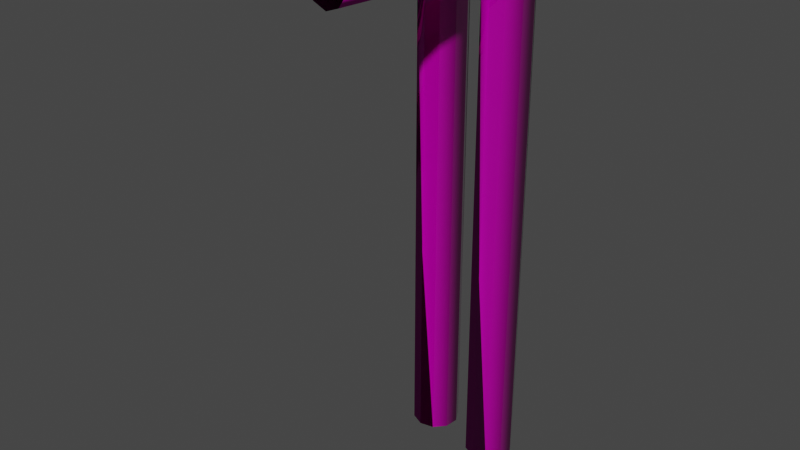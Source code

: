 # Source: military_pipe_01.blend  (saved by Blender 3.5.10; exported with 4.5.12 LTS)
import bpy
from mathutils import Matrix  # noqa: F401  (used for matrix-valued properties, if any)

bpy.ops.wm.read_factory_settings(use_empty=True)
scene = bpy.context.scene
scene.name = 'Scene'

# ---- collections
col_collection = bpy.data.collections.new('Collection'); scene.collection.children.link(col_collection)

# ---- images (referenced by path relative to the original .blend; pixels are not part of the script)
import os
ASSET_DIR = os.environ.get("B2B_ASSET_DIR", "")  # directory of the original .blend (textures are referenced by path, not embedded)
HERE = os.path.dirname(os.path.abspath(__file__))  # packed textures are extracted next to this script under _unpacked/

def load_image(name, relpath, width, height, colorspace="sRGB"):
    """Load a texture the original file referenced (path relative to the .blend, or extracted next to this script)."""
    p = next((c for c in (os.path.join(HERE, relpath), os.path.join(ASSET_DIR, relpath)) if relpath and os.path.exists(c)), "")
    if p:
        img = bpy.data.images.load(p, check_existing=True)
        img.name = name
    else:  # same state as the original file: an image datablock whose file is absent (Cycles renders it pink)
        img = bpy.data.images.new(name, width, height)
        img.source = "FILE"
        img.filepath = "//" + (relpath or name)
    img.colorspace_settings.name = colorspace
    return img
img_heavy_07_diff_0_png = load_image('heavy_07_diff_0.png', 'heavy_07_diff_0.png', 1024, 1024, 'sRGB')
img_heavy_07_norm_0_png = load_image('heavy_07_norm_0.png', 'heavy_07_norm_0.png', 1024, 1024, 'Non-Color')
img_heavy_07_metal_0_png = load_image('heavy_07_metal_0.png', 'heavy_07_metal_0.png', 1024, 1024, 'Non-Color')
img_default_model_mask_0_png = load_image('default_model_mask_0.png', 'default_model_mask_0.png', 1024, 1024, 'Non-Color')
img_heavy_07_mask_0_png = load_image('heavy_07_mask_0.png', 'heavy_07_mask_0.png', 1024, 1024, 'sRGB')

# ---- materials (node trees are filled in below, after node groups)
mat_heavy_07 = bpy.data.materials.new('heavy_07')
mat_heavy_07.use_transparent_shadow = False
mat_heavy_07_adjust = bpy.data.materials.new('heavy_07_adjust')
mat_heavy_07_adjust.use_transparent_shadow = False

# ---- node groups
ng_annoshader = bpy.data.node_groups.new('AnnoShader', 'ShaderNodeTree')
_s = ng_annoshader.interface.new_socket(name='Shader', in_out='OUTPUT', socket_type='NodeSocketShader')
_s = ng_annoshader.interface.new_socket(name='cDiffuse', in_out='INPUT', socket_type='NodeSocketColor')
_s = ng_annoshader.interface.new_socket(name='cDiffuseMultiplier', in_out='INPUT', socket_type='NodeSocketColor')
_s = ng_annoshader.interface.new_socket(name='Alpha', in_out='INPUT', socket_type='NodeSocketFloat')
_s = ng_annoshader.interface.new_socket(name='cNormal', in_out='INPUT', socket_type='NodeSocketColor')
_s = ng_annoshader.interface.new_socket(name='Glossiness', in_out='INPUT', socket_type='NodeSocketFloat')
_s = ng_annoshader.interface.new_socket(name='cMetallic', in_out='INPUT', socket_type='NodeSocketColor')
_s = ng_annoshader.interface.new_socket(name='cHeight', in_out='INPUT', socket_type='NodeSocketColor')
_s = ng_annoshader.interface.new_socket(name='cNightGlow', in_out='INPUT', socket_type='NodeSocketColor')
_s = ng_annoshader.interface.new_socket(name='cEmissiveColor', in_out='INPUT', socket_type='NodeSocketColor')
_s = ng_annoshader.interface.new_socket(name='EmissionStrength', in_out='INPUT', socket_type='NodeSocketFloat')
_s = ng_annoshader.interface.new_socket(name='cDyeMask', in_out='INPUT', socket_type='NodeSocketColor')
_N = ng_annoshader.nodes; _L = ng_annoshader.links
n0 = _N.new('NodeGroupInput'); n0.name = 'Group Input'; n0.location = (0, -900)
n1 = _N.new('ShaderNodeMix'); n1.name = 'Mix'; n1.location = (300, 300)
n1.data_type = 'RGBA'
n1.blend_type = 'MULTIPLY'
n1.inputs[0].default_value = 1.0
n2 = _N.new('ShaderNodeRGBToBW'); n2.name = 'RGB to BW'; n2.location = (300, 0)
n3 = _N.new('ShaderNodeMix'); n3.name = 'Mix.001'; n3.location = (600, 0)
n3.data_type = 'RGBA'
n3.blend_type = 'MULTIPLY'
n3.inputs[7].default_value = (1.0, 0.0, 0.0, 1.0)
n4 = _N.new('ShaderNodeSeparateColor'); n4.name = 'Separate RGB'; n4.location = (300, -300)
n5 = _N.new('ShaderNodeMath'); n5.name = 'Math'; n5.location = (600, -450)
n5.operation = 'POWER'
n5.inputs[1].default_value = 2.0
n6 = _N.new('ShaderNodeMath'); n6.name = 'Math.001'; n6.location = (600, -150)
n6.operation = 'POWER'
n6.inputs[1].default_value = 2.0
n7 = _N.new('ShaderNodeMath'); n7.name = 'Math.002'; n7.location = (750, -300)
n8 = _N.new('ShaderNodeMath'); n8.name = 'Math.003'; n8.location = (900, -300)
n8.operation = 'SUBTRACT'
n8.inputs[0].default_value = 1.0
n9 = _N.new('ShaderNodeMath'); n9.name = 'Math.004'; n9.location = (1050, -300)
n9.operation = 'SQRT'
n10 = _N.new('ShaderNodeCombineColor'); n10.name = 'Combine RGB'; n10.location = (1200, -300)
n11 = _N.new('ShaderNodeNormalMap'); n11.name = 'Normal Map'; n11.location = (1500, -300)
n11.inputs[0].default_value = 0.5
n12 = _N.new('ShaderNodeRGBToBW'); n12.name = 'RGB to BW.001'; n12.location = (1500, 0)
n13 = _N.new('ShaderNodeBump'); n13.name = 'Bump'; n13.location = (1800, -300)
n13.inputs[0].default_value = 0.5
n13.inputs[1].default_value = 1.0
n13.inputs[2].default_value = 1.0
n14 = _N.new('ShaderNodeMath'); n14.name = 'Math.005'; n14.location = (900, -900)
n14.operation = 'SUBTRACT'
n14.inputs[0].default_value = 1.0
n15 = _N.new('ShaderNodeRGBToBW'); n15.name = 'RGB to BW.002'; n15.location = (300, 0)
n16 = _N.new('ShaderNodeVectorMath'); n16.name = 'EmissionScale'; n16.location = (300, -1200)
n16.label = 'EmissionScale'
n16.operation = 'SCALE'
n16.inputs[3].default_value = 10.0
n17 = _N.new('ShaderNodeVectorMath'); n17.name = 'Vector Math'; n17.location = (600, -1200)
n17.operation = 'MULTIPLY'
n18 = _N.new('ShaderNodeObjectInfo'); n18.name = 'Object Info'; n18.location = (300, -1500)
n19 = _N.new('ShaderNodeMath'); n19.name = 'Math.006'; n19.location = (600, -1500)
n19.operation = 'FRACT'
n20 = _N.new('ShaderNodeValToRGB'); n20.name = 'ColorRamp'; n20.location = (900, -1500)
n20.color_ramp.interpolation = 'CONSTANT'
while len(n20.color_ramp.elements) > 1: n20.color_ramp.elements.remove(n20.color_ramp.elements[-1])
n20.color_ramp.elements[0].position = 0.0; n20.color_ramp.elements[0].color = (1.0, 0.0, 0.0, 1.0)
_e = n20.color_ramp.elements.new(0.3333); _e.color = (0.0, 1.0, 0.0, 1.0)
_e = n20.color_ramp.elements.new(0.6667); _e.color = (0.0, 0.0, 1.0, 1.0)
n21 = _N.new('ShaderNodeVectorMath'); n21.name = 'Vector Math.001'; n21.location = (1200, -1500)
n21.operation = 'MULTIPLY'
n22 = _N.new('ShaderNodeMix'); n22.name = 'Mix.002'; n22.location = (1500, -1200)
n22.data_type = 'RGBA'
n22.inputs[6].default_value = (0.0, 0.0, 0.0, 1.0)
n23 = _N.new('ShaderNodeBsdfPrincipled'); n23.name = 'Principled BSDF'; n23.location = (1200, -900)
n23.distribution = 'GGX'
n23.subsurface_method = 'RANDOM_WALK_SKIN'
n23.inputs[3].default_value = 1.45
n24 = _N.new('NodeGroupOutput'); n24.name = 'Group Output'; n24.location = (1500, -900)
_L.new(n0.outputs[1], n1.inputs[6])
_L.new(n0.outputs[0], n1.inputs[7])
_L.new(n0.outputs[10], n2.inputs[0])
_L.new(n2.outputs[0], n3.inputs[0])
_L.new(n1.outputs[2], n3.inputs[6])
_L.new(n0.outputs[3], n4.inputs[0])
_L.new(n4.outputs[0], n5.inputs[0])
_L.new(n4.outputs[1], n6.inputs[0])
_L.new(n5.outputs[0], n7.inputs[0])
_L.new(n6.outputs[0], n7.inputs[1])
_L.new(n7.outputs[0], n8.inputs[1])
_L.new(n8.outputs[0], n9.inputs[0])
_L.new(n4.outputs[0], n10.inputs[0])
_L.new(n4.outputs[1], n10.inputs[1])
_L.new(n9.outputs[0], n10.inputs[2])
_L.new(n10.outputs[0], n11.inputs[1])
_L.new(n0.outputs[6], n12.inputs[0])
_L.new(n12.outputs[0], n13.inputs[3])
_L.new(n11.outputs[0], n13.inputs[4])
_L.new(n0.outputs[4], n14.inputs[1])
_L.new(n0.outputs[5], n15.inputs[0])
_L.new(n0.outputs[8], n16.inputs[0])
_L.new(n3.outputs[2], n17.inputs[0])
_L.new(n16.outputs[0], n17.inputs[1])
_L.new(n18.outputs[0], n19.inputs[0])
_L.new(n19.outputs[0], n20.inputs[0])
_L.new(n20.outputs[0], n21.inputs[0])
_L.new(n0.outputs[7], n21.inputs[1])
_L.new(n21.outputs[0], n22.inputs[0])
_L.new(n17.outputs[0], n22.inputs[7])
_L.new(n0.outputs[2], n23.inputs[4])
_L.new(n14.outputs[0], n23.inputs[2])
_L.new(n13.outputs[0], n23.inputs[5])
_L.new(n3.outputs[2], n23.inputs[0])
_L.new(n15.outputs[0], n23.inputs[1])
_L.new(n0.outputs[9], n23.inputs[28])
_L.new(n22.outputs[2], n23.inputs[27])
_L.new(n23.outputs[0], n24.inputs[0])
n24.is_active_output = True

# ---- material node trees
mat_heavy_07.use_nodes = True; mat_heavy_07.node_tree.nodes.clear()
_N = mat_heavy_07.node_tree.nodes; _L = mat_heavy_07.node_tree.links
n0 = _N.new('ShaderNodeOutputMaterial'); n0.name = 'Material Output'; n0.location = (300, 300)
n1 = _N.new('ShaderNodeTexImage'); n1.name = 'cModelDiffTex'; n1.location = (-1200, 900)
n1.label = 'cModelDiffTex'
n1.image = img_heavy_07_diff_0_png
n2 = _N.new('ShaderNodeTexImage'); n2.name = 'cModelNormalTex'; n2.location = (-1200, 600)
n2.label = 'cModelNormalTex'
n2.image = img_heavy_07_norm_0_png
n3 = _N.new('ShaderNodeTexImage'); n3.name = 'cModelMetallicTex'; n3.location = (-1200, 300)
n3.label = 'cModelMetallicTex'
n3.image = img_heavy_07_metal_0_png
n4 = _N.new('ShaderNodeTexImage'); n4.name = 'cSeparateAOTex'; n4.location = (-1200, 0)
n4.label = 'cSeparateAOTex'
n4.image = img_default_model_mask_0_png
n5 = _N.new('ShaderNodeTexImage'); n5.name = 'cHeightMap'; n5.location = (-1200, -300)
n5.label = 'cHeightMap'
n6 = _N.new('ShaderNodeTexImage'); n6.name = 'cNightGlowMap'; n6.location = (-1200, -600)
n6.label = 'cNightGlowMap'
n6.image = img_heavy_07_mask_0_png
n7 = _N.new('ShaderNodeTexImage'); n7.name = 'cDyeMask'; n7.location = (-1200, -900)
n7.label = 'cDyeMask'
n8 = _N.new('ShaderNodeGroup'); n8.name = 'Group'; n8.location = (0, 0)
n8.node_tree = ng_annoshader
n8.inputs[9].default_value = 0.0
n9 = _N.new('ShaderNodeCombineRGB'); n9.name = 'cEmissiveColor'; n9.location = (900, 1050)
n9.label = 'cEmissiveColor'
n9.inputs[0].default_value = 1.75
n9.inputs[1].default_value = 1.576
n9.inputs[2].default_value = 1.213
n10 = _N.new('ShaderNodeCombineRGB'); n10.name = 'cDiffuseColor'; n10.location = (600, 1050)
n10.label = 'cDiffuseColor'
n10.inputs[0].default_value = 1.0
n10.inputs[1].default_value = 1.0
n10.inputs[2].default_value = 1.0
_L.new(n1.outputs[0], n8.inputs[0])
_L.new(n2.outputs[0], n8.inputs[3])
_L.new(n3.outputs[0], n8.inputs[5])
_L.new(n5.outputs[0], n8.inputs[6])
_L.new(n6.outputs[0], n8.inputs[7])
_L.new(n7.outputs[0], n8.inputs[10])
_L.new(n10.outputs[0], n8.inputs[1])
_L.new(n9.outputs[0], n8.inputs[8])
_L.new(n1.outputs[1], n8.inputs[2])
_L.new(n2.outputs[1], n8.inputs[4])
_L.new(n8.outputs[0], n0.inputs[0])
n0.is_active_output = True
mat_heavy_07_adjust.use_nodes = True; mat_heavy_07_adjust.node_tree.nodes.clear()
_N = mat_heavy_07_adjust.node_tree.nodes; _L = mat_heavy_07_adjust.node_tree.links
n0 = _N.new('ShaderNodeOutputMaterial'); n0.name = 'Material Output'; n0.location = (300, 300)
n1 = _N.new('ShaderNodeTexImage'); n1.name = 'cModelDiffTex'; n1.location = (-1200, 900)
n1.label = 'cModelDiffTex'
n1.image = img_heavy_07_diff_0_png
n2 = _N.new('ShaderNodeTexImage'); n2.name = 'cModelNormalTex'; n2.location = (-1200, 600)
n2.label = 'cModelNormalTex'
n2.image = img_heavy_07_norm_0_png
n3 = _N.new('ShaderNodeTexImage'); n3.name = 'cModelMetallicTex'; n3.location = (-1200, 300)
n3.label = 'cModelMetallicTex'
n3.image = img_heavy_07_metal_0_png
n4 = _N.new('ShaderNodeTexImage'); n4.name = 'cSeparateAOTex'; n4.location = (-1200, 0)
n4.label = 'cSeparateAOTex'
n4.image = img_default_model_mask_0_png
n5 = _N.new('ShaderNodeTexImage'); n5.name = 'cHeightMap'; n5.location = (-1200, -300)
n5.label = 'cHeightMap'
n6 = _N.new('ShaderNodeTexImage'); n6.name = 'cNightGlowMap'; n6.location = (-1200, -600)
n6.label = 'cNightGlowMap'
n6.image = img_heavy_07_mask_0_png
n7 = _N.new('ShaderNodeTexImage'); n7.name = 'cDyeMask'; n7.location = (-1200, -900)
n7.label = 'cDyeMask'
n8 = _N.new('ShaderNodeGroup'); n8.name = 'Group'; n8.location = (0, 0)
n8.node_tree = ng_annoshader
n8.inputs[9].default_value = 0.0
n9 = _N.new('ShaderNodeCombineRGB'); n9.name = 'cEmissiveColor'; n9.location = (900, 1050)
n9.label = 'cEmissiveColor'
n9.inputs[0].default_value = 2.0
n9.inputs[1].default_value = 2.0
n9.inputs[2].default_value = 2.0
n10 = _N.new('ShaderNodeCombineRGB'); n10.name = 'cDiffuseColor'; n10.location = (600, 1050)
n10.label = 'cDiffuseColor'
n10.inputs[0].default_value = 1.0
n10.inputs[1].default_value = 1.0
n10.inputs[2].default_value = 1.0
_L.new(n1.outputs[0], n8.inputs[0])
_L.new(n2.outputs[0], n8.inputs[3])
_L.new(n3.outputs[0], n8.inputs[5])
_L.new(n5.outputs[0], n8.inputs[6])
_L.new(n6.outputs[0], n8.inputs[7])
_L.new(n7.outputs[0], n8.inputs[10])
_L.new(n10.outputs[0], n8.inputs[1])
_L.new(n9.outputs[0], n8.inputs[8])
_L.new(n1.outputs[1], n8.inputs[2])
_L.new(n2.outputs[1], n8.inputs[4])
_L.new(n8.outputs[0], n0.inputs[0])
n0.is_active_output = True

# ---- world
world_world = bpy.data.worlds.new('World'); scene.world = world_world
world_world.use_nodes = True; world_world.node_tree.nodes.clear()
_N = world_world.node_tree.nodes; _L = world_world.node_tree.links
n0 = _N.new('ShaderNodeOutputWorld'); n0.name = 'World Output'; n0.location = (300, 300)
n1 = _N.new('ShaderNodeBackground'); n1.name = 'Background'; n1.location = (10, 300)
n1.inputs[0].default_value = (0.05088, 0.05088, 0.05088, 1.0)
_L.new(n1.outputs[0], n0.inputs[0])
n0.is_active_output = True
world_world.color = (0.05088, 0.05088, 0.05088)
world_world.use_sun_shadow = False
world_world.sun_shadow_jitter_overblur = 0.0

# ---- meshes
me_mesh_0_099 = bpy.data.meshes.new('Mesh_0.099')
me_mesh_0_099.from_pydata([(0.1498, 0.02478, 0.006899), (0.1122, 0.01709, 1.255), (0.1498, 0.02478, 1.258), (0.1122, 0.01709, 0.006899), (0.1757, 0.05298, 0.006899), (0.1757, 0.05298, 1.264), (0.1801, 0.09107, 0.006899), (0.1801, 0.09107, 1.272), (0.161, 0.1243, 0.006899), (0.161, 0.1243, 1.278), (0.1263, 0.1401, 0.006899), (0.1263, 0.1401, 1.281), (0.08875, 0.1323, 0.006899), (0.08875, 0.1323, 1.278), (0.06287, 0.1043, 0.006899), (0.06287, 0.1043, 1.272), (0.05897, 0.06616, 0.006899), (0.05897, 0.06616, 1.264), (0.07752, 0.03296, 0.006899), (0.07752, 0.03296, 1.258), (0.1122, 0.01709, 0.006899), (0.1122, 0.01709, 1.255), (-0.04455, 0.04663, 0.006899), (-0.08215, 0.03894, 1.255), (-0.04455, 0.04663, 1.258), (-0.08215, 0.03894, 0.006899), (-0.01867, 0.07495, 0.006899), (-0.01867, 0.07495, 1.264), (-0.01477, 0.1128, 0.006899), (-0.01477, 0.1128, 1.272), (-0.03332, 0.146, 0.006899), (-0.03332, 0.146, 1.278), (-0.06848, 0.1619, 0.006899), (-0.06848, 0.1619, 1.281), (-0.1056, 0.1543, 0.006899), (-0.1056, 0.1543, 1.278), (-0.1315, 0.126, 0.006899), (-0.1315, 0.126, 1.272), (-0.1359, 0.08814, 0.006899), (-0.1359, 0.08814, 1.264), (-0.1168, 0.05469, 0.006899), (-0.1168, 0.05469, 1.258), (-0.08215, 0.03894, 0.006899), (-0.08215, 0.03894, 1.255), (-0.04455, 0.04663, 1.258), (-0.08361, 0.02539, 1.288), (-0.0465, 0.03064, 1.296), (-0.08215, 0.03894, 1.255), (-0.01867, 0.07495, 1.264), (-0.02111, 0.05274, 1.317), (-0.01477, 0.1128, 1.272), (-0.01769, 0.08301, 1.343), (-0.03332, 0.146, 1.278), (-0.03771, 0.1101, 1.365), (-0.06848, 0.1619, 1.281), (-0.07238, 0.1235, 1.373), (-0.1056, 0.1543, 1.278), (-0.11, 0.1182, 1.365), (-0.1315, 0.126, 1.272), (-0.1349, 0.09619, 1.343), (-0.1359, 0.08814, 1.264), (-0.1383, 0.06592, 1.317), (-0.1168, 0.05469, 1.258), (-0.1188, 0.03882, 1.296), (-0.08215, 0.03894, 1.255), (-0.08361, 0.02539, 1.288), (0.1498, 0.02478, 1.258), (0.1107, 0.003543, 1.288), (0.1483, 0.008792, 1.296), (0.1122, 0.01709, 1.255), (0.1757, 0.05298, 1.264), (0.1732, 0.03076, 1.317), (0.1801, 0.09107, 1.272), (0.1766, 0.06104, 1.343), (0.161, 0.1243, 1.278), (0.1571, 0.08814, 1.365), (0.1263, 0.1401, 1.281), (0.122, 0.1016, 1.373), (0.08875, 0.1323, 1.278), (0.08484, 0.09619, 1.365), (0.06287, 0.1043, 1.272), (0.05945, 0.07422, 1.343), (0.05897, 0.06616, 1.264), (0.05604, 0.04395, 1.317), (0.07752, 0.03296, 1.258), (0.07606, 0.01697, 1.296), (0.1122, 0.01709, 1.255), (0.1107, 0.003543, 1.288), (0.1483, 0.008792, 1.296), (0.1083, -0.0216, 1.303), (0.1444, -0.02246, 1.316), (0.1107, 0.003543, 1.288), (0.1732, 0.03076, 1.317), (0.1679, -0.01623, 1.346), (0.1766, 0.06104, 1.343), (0.1693, -0.00549, 1.384), (0.1571, 0.08814, 1.365), (0.1478, 0.00574, 1.416), (0.122, 0.1016, 1.373), (0.1122, 0.01306, 1.427), (0.08484, 0.09619, 1.365), (0.07557, 0.0138, 1.416), (0.05945, 0.07422, 1.343), (0.05213, 0.007693, 1.384), (0.05604, 0.04395, 1.317), (0.05115, -0.003049, 1.346), (0.07606, 0.01697, 1.296), (0.07215, -0.01428, 1.316), (0.1107, 0.003543, 1.288), (0.1083, -0.0216, 1.303), (-0.0465, 0.03064, 1.296), (-0.08654, 0.0002469, 1.303), (-0.04992, -0.0004855, 1.316), (-0.08361, 0.02539, 1.288), (-0.02111, 0.05274, 1.317), (-0.02648, 0.005618, 1.346), (-0.01769, 0.08301, 1.343), (-0.02551, 0.01636, 1.384), (-0.03771, 0.1101, 1.365), (-0.04699, 0.02759, 1.416), (-0.07238, 0.1235, 1.373), (-0.08264, 0.03491, 1.427), (-0.11, 0.1182, 1.365), (-0.1193, 0.03565, 1.416), (-0.1349, 0.09619, 1.343), (-0.1422, 0.02954, 1.384), (-0.1383, 0.06592, 1.317), (-0.1437, 0.0188, 1.346), (-0.1188, 0.03882, 1.296), (-0.1222, 0.007571, 1.316), (-0.08361, 0.02539, 1.288), (-0.08654, 0.0002469, 1.303), (0.1444, -0.02246, 1.316), (0.06141, -0.4375, 1.303), (0.09754, -0.4415, 1.316), (0.1083, -0.0216, 1.303), (0.1679, -0.01623, 1.346), (0.12, -0.4441, 1.346), (0.1693, -0.00549, 1.384), (0.12, -0.4441, 1.384), (0.1478, 0.00574, 1.416), (0.09754, -0.4415, 1.416), (0.1122, 0.01306, 1.427), (0.06141, -0.4375, 1.427), (0.07557, 0.0138, 1.416), (0.02527, -0.4335, 1.416), (0.05213, 0.007693, 1.384), (0.002813, -0.4309, 1.384), (0.05115, -0.003049, 1.346), (0.002813, -0.4309, 1.346), (0.07215, -0.01428, 1.316), (0.02527, -0.4335, 1.316), (0.1083, -0.0216, 1.303), (0.06141, -0.4375, 1.303), (-0.04992, -0.0004855, 1.316), (-0.1329, -0.4156, 1.303), (-0.09728, -0.4197, 1.316), (-0.08654, 0.0002469, 1.303), (-0.02648, 0.005618, 1.346), (-0.07482, -0.4222, 1.346), (-0.02551, 0.01636, 1.384), (-0.07482, -0.4222, 1.384), (-0.04699, 0.02759, 1.416), (-0.09728, -0.4197, 1.416), (-0.08264, 0.03491, 1.427), (-0.1329, -0.4156, 1.427), (-0.1193, 0.03565, 1.416), (-0.1691, -0.4116, 1.416), (-0.1422, 0.02954, 1.384), (-0.1915, -0.4091, 1.384), (-0.1437, 0.0188, 1.346), (-0.1915, -0.4091, 1.346), (-0.1222, 0.007571, 1.316), (-0.1691, -0.4116, 1.316), (-0.08654, 0.0002469, 1.303), (-0.1329, -0.4156, 1.303)], [], [(0, 2, 1), (1, 3, 0), (2, 0, 4), (4, 5, 2), (5, 4, 6), (6, 7, 5), (7, 6, 8), (8, 9, 7), (9, 8, 10), (10, 11, 9), (11, 10, 12), (12, 13, 11), (13, 12, 14), (14, 15, 13), (15, 14, 16), (16, 17, 15), (17, 16, 18), (18, 19, 17), (19, 18, 20), (20, 21, 19), (22, 24, 23), (23, 25, 22), (24, 22, 26), (26, 27, 24), (27, 26, 28), (28, 29, 27), (29, 28, 30), (30, 31, 29), (31, 30, 32), (32, 33, 31), (33, 32, 34), (34, 35, 33), (35, 34, 36), (36, 37, 35), (37, 36, 38), (38, 39, 37), (39, 38, 40), (40, 41, 39), (41, 40, 42), (42, 43, 41), (44, 46, 45), (45, 47, 44), (46, 44, 48), (48, 49, 46), (49, 48, 50), (50, 51, 49), (51, 50, 52), (52, 53, 51), (53, 52, 54), (54, 55, 53), (55, 54, 56), (56, 57, 55), (57, 56, 58), (58, 59, 57), (59, 58, 60), (60, 61, 59), (61, 60, 62), (62, 63, 61), (63, 62, 64), (64, 65, 63), (66, 68, 67), (67, 69, 66), (68, 66, 70), (70, 71, 68), (71, 70, 72), (72, 73, 71), (73, 72, 74), (74, 75, 73), (75, 74, 76), (76, 77, 75), (77, 76, 78), (78, 79, 77), (79, 78, 80), (80, 81, 79), (81, 80, 82), (82, 83, 81), (83, 82, 84), (84, 85, 83), (85, 84, 86), (86, 87, 85), (88, 90, 89), (89, 91, 88), (90, 88, 92), (92, 93, 90), (93, 92, 94), (94, 95, 93), (95, 94, 96), (96, 97, 95), (97, 96, 98), (98, 99, 97), (99, 98, 100), (100, 101, 99), (101, 100, 102), (102, 103, 101), (103, 102, 104), (104, 105, 103), (105, 104, 106), (106, 107, 105), (107, 106, 108), (108, 109, 107), (110, 112, 111), (111, 113, 110), (112, 110, 114), (114, 115, 112), (115, 114, 116), (116, 117, 115), (117, 116, 118), (118, 119, 117), (119, 118, 120), (120, 121, 119), (121, 120, 122), (122, 123, 121), (123, 122, 124), (124, 125, 123), (125, 124, 126), (126, 127, 125), (127, 126, 128), (128, 129, 127), (129, 128, 130), (130, 131, 129), (132, 134, 133), (133, 135, 132), (134, 132, 136), (136, 137, 134), (137, 136, 138), (138, 139, 137), (139, 138, 140), (140, 141, 139), (141, 140, 142), (142, 143, 141), (143, 142, 144), (144, 145, 143), (145, 144, 146), (146, 147, 145), (147, 146, 148), (148, 149, 147), (149, 148, 150), (150, 151, 149), (151, 150, 152), (152, 153, 151), (154, 156, 155), (155, 157, 154), (156, 154, 158), (158, 159, 156), (159, 158, 160), (160, 161, 159), (161, 160, 162), (162, 163, 161), (163, 162, 164), (164, 165, 163), (165, 164, 166), (166, 167, 165), (167, 166, 168), (168, 169, 167), (169, 168, 170), (170, 171, 169), (171, 170, 172), (172, 173, 171), (173, 172, 174), (174, 175, 173)])
me_mesh_0_099.polygons.foreach_set('use_smooth', [True] * 160)
_uv = me_mesh_0_099.uv_layers.new(name='UVMap')
_uv.uv.foreach_set('vector', [0.006882, 0.6731, 0.09357, 0.6731, 0.09338, 0.6758, 0.09338, 0.6758, 0.006882, 0.6758, 0.006882, 0.6731, 0.09357, 0.6731, 0.006882, 0.6731, 0.006882, 0.6704, 0.006882, 0.6704, 0.09399, 0.6704, 0.09357, 0.6731, 0.09399, 0.6704, 0.006882, 0.6704, 0.006882, 0.6677, 0.006882, 0.6677, 0.09454, 0.6677, 0.09399, 0.6704, 0.09454, 0.6677, 0.006882, 0.6677, 0.006882, 0.665, 0.006882, 0.665, 0.09497, 0.665, 0.09454, 0.6677, 0.09497, 0.665, 0.006882, 0.665, 0.006882, 0.6626, 0.006882, 0.6626, 0.09515, 0.6626, 0.09497, 0.665, 0.09515, 0.6626, 0.006882, 0.6626, 0.006882, 0.6599, 0.006882, 0.6599, 0.09497, 0.6599, 0.09515, 0.6626, 0.09497, 0.6599, 0.006882, 0.6599, 0.006882, 0.6572, 0.006882, 0.6572, 0.09454, 0.6572, 0.09497, 0.6599, 0.09454, 0.6572, 0.006882, 0.6572, 0.006882, 0.6545, 0.006882, 0.6545, 0.09399, 0.6545, 0.09454, 0.6572, 0.09399, 0.6545, 0.006882, 0.6545, 0.006882, 0.6519, 0.006882, 0.6519, 0.09357, 0.6519, 0.09399, 0.6545, 0.09357, 0.6519, 0.006882, 0.6519, 0.006882, 0.6492, 0.006882, 0.6492, 0.09338, 0.6492, 0.09357, 0.6519, 0.006882, 0.6731, 0.09357, 0.6731, 0.09338, 0.6758, 0.09338, 0.6758, 0.006882, 0.6758, 0.006882, 0.6731, 0.09357, 0.6731, 0.006882, 0.6731, 0.006882, 0.6704, 0.006882, 0.6704, 0.09399, 0.6704, 0.09357, 0.6731, 0.09399, 0.6704, 0.006882, 0.6704, 0.006882, 0.6677, 0.006882, 0.6677, 0.09454, 0.6677, 0.09399, 0.6704, 0.09454, 0.6677, 0.006882, 0.6677, 0.006882, 0.665, 0.006882, 0.665, 0.09497, 0.665, 0.09454, 0.6677, 0.09497, 0.665, 0.006882, 0.665, 0.006882, 0.6626, 0.006882, 0.6626, 0.09515, 0.6626, 0.09497, 0.665, 0.09515, 0.6626, 0.006882, 0.6626, 0.006882, 0.6599, 0.006882, 0.6599, 0.09497, 0.6599, 0.09515, 0.6626, 0.09497, 0.6599, 0.006882, 0.6599, 0.006882, 0.6572, 0.006882, 0.6572, 0.09454, 0.6572, 0.09497, 0.6599, 0.09454, 0.6572, 0.006882, 0.6572, 0.006882, 0.6545, 0.006882, 0.6545, 0.09399, 0.6545, 0.09454, 0.6572, 0.09399, 0.6545, 0.006882, 0.6545, 0.006882, 0.6519, 0.006882, 0.6519, 0.09357, 0.6519, 0.09399, 0.6545, 0.09357, 0.6519, 0.006882, 0.6519, 0.006882, 0.6492, 0.006882, 0.6492, 0.09338, 0.6492, 0.09357, 0.6519, 0.1092, 0.6731, 0.1121, 0.6731, 0.1118, 0.6758, 0.1118, 0.6758, 0.1093, 0.6758, 0.1092, 0.6731, 0.1121, 0.6731, 0.1092, 0.6731, 0.1087, 0.6704, 0.1087, 0.6704, 0.1127, 0.6704, 0.1121, 0.6731, 0.1127, 0.6704, 0.1087, 0.6704, 0.1082, 0.6677, 0.1082, 0.6677, 0.1136, 0.6677, 0.1127, 0.6704, 0.1136, 0.6677, 0.1082, 0.6677, 0.1077, 0.665, 0.1077, 0.665, 0.1143, 0.665, 0.1136, 0.6677, 0.1143, 0.665, 0.1077, 0.665, 0.1076, 0.6626, 0.1076, 0.6626, 0.1145, 0.6626, 0.1143, 0.665, 0.1145, 0.6626, 0.1076, 0.6626, 0.1078, 0.6599, 0.1078, 0.6599, 0.1143, 0.6599, 0.1145, 0.6626, 0.1143, 0.6599, 0.1078, 0.6599, 0.1082, 0.6572, 0.1082, 0.6572, 0.1136, 0.6572, 0.1143, 0.6599, 0.1136, 0.6572, 0.1082, 0.6572, 0.1087, 0.6545, 0.1087, 0.6545, 0.1127, 0.6545, 0.1136, 0.6572, 0.1127, 0.6545, 0.1087, 0.6545, 0.1092, 0.6519, 0.1092, 0.6519, 0.1121, 0.6519, 0.1127, 0.6545, 0.1121, 0.6519, 0.1092, 0.6519, 0.1093, 0.6492, 0.1093, 0.6492, 0.1118, 0.6492, 0.1121, 0.6519, 0.1092, 0.6731, 0.1121, 0.6731, 0.1118, 0.6758, 0.1118, 0.6758, 0.1093, 0.6758, 0.1092, 0.6731, 0.1121, 0.6731, 0.1092, 0.6731, 0.1087, 0.6704, 0.1087, 0.6704, 0.1127, 0.6704, 0.1121, 0.6731, 0.1127, 0.6704, 0.1087, 0.6704, 0.1082, 0.6677, 0.1082, 0.6677, 0.1136, 0.6677, 0.1127, 0.6704, 0.1136, 0.6677, 0.1082, 0.6677, 0.1077, 0.665, 0.1077, 0.665, 0.1143, 0.665, 0.1136, 0.6677, 0.1143, 0.665, 0.1077, 0.665, 0.1076, 0.6626, 0.1076, 0.6626, 0.1145, 0.6626, 0.1143, 0.665, 0.1145, 0.6626, 0.1076, 0.6626, 0.1078, 0.6599, 0.1078, 0.6599, 0.1143, 0.6599, 0.1145, 0.6626, 0.1143, 0.6599, 0.1078, 0.6599, 0.1082, 0.6572, 0.1082, 0.6572, 0.1136, 0.6572, 0.1143, 0.6599, 0.1136, 0.6572, 0.1082, 0.6572, 0.1087, 0.6545, 0.1087, 0.6545, 0.1127, 0.6545, 0.1136, 0.6572, 0.1127, 0.6545, 0.1087, 0.6545, 0.1092, 0.6519, 0.1092, 0.6519, 0.1121, 0.6519, 0.1127, 0.6545, 0.1121, 0.6519, 0.1092, 0.6519, 0.1093, 0.6492, 0.1093, 0.6492, 0.1118, 0.6492, 0.1121, 0.6519, 0.1006, 0.6731, 0.1031, 0.6731, 0.1029, 0.6758, 0.1029, 0.6758, 0.1009, 0.6758, 0.1006, 0.6731, 0.1031, 0.6731, 0.1006, 0.6731, 0.09991, 0.6704, 0.09991, 0.6704, 0.1038, 0.6704, 0.1031, 0.6731, 0.1038, 0.6704, 0.09991, 0.6704, 0.09906, 0.6677, 0.09906, 0.6677, 0.1046, 0.6677, 0.1038, 0.6704, 0.1046, 0.6677, 0.09906, 0.6677, 0.09839, 0.665, 0.09839, 0.665, 0.1052, 0.665, 0.1046, 0.6677, 0.1052, 0.665, 0.09839, 0.665, 0.09814, 0.6626, 0.09814, 0.6626, 0.1053, 0.6626, 0.1052, 0.665, 0.1053, 0.6626, 0.09814, 0.6626, 0.09839, 0.6599, 0.09839, 0.6599, 0.1052, 0.6599, 0.1053, 0.6626, 0.1052, 0.6599, 0.09839, 0.6599, 0.09906, 0.6572, 0.09906, 0.6572, 0.1046, 0.6572, 0.1052, 0.6599, 0.1046, 0.6572, 0.09906, 0.6572, 0.09991, 0.6545, 0.09991, 0.6545, 0.1038, 0.6545, 0.1046, 0.6572, 0.1038, 0.6545, 0.09991, 0.6545, 0.1006, 0.6519, 0.1006, 0.6519, 0.1031, 0.6519, 0.1038, 0.6545, 0.1031, 0.6519, 0.1006, 0.6519, 0.1009, 0.6492, 0.1009, 0.6492, 0.1029, 0.6492, 0.1031, 0.6519, 0.1006, 0.6731, 0.1031, 0.6731, 0.1029, 0.6758, 0.1029, 0.6758, 0.1009, 0.6758, 0.1006, 0.6731, 0.1031, 0.6731, 0.1006, 0.6731, 0.09991, 0.6704, 0.09991, 0.6704, 0.1038, 0.6704, 0.1031, 0.6731, 0.1038, 0.6704, 0.09991, 0.6704, 0.09906, 0.6677, 0.09906, 0.6677, 0.1046, 0.6677, 0.1038, 0.6704, 0.1046, 0.6677, 0.09906, 0.6677, 0.09839, 0.665, 0.09839, 0.665, 0.1052, 0.665, 0.1046, 0.6677, 0.1052, 0.665, 0.09839, 0.665, 0.09814, 0.6626, 0.09814, 0.6626, 0.1053, 0.6626, 0.1052, 0.665, 0.1053, 0.6626, 0.09814, 0.6626, 0.09839, 0.6599, 0.09839, 0.6599, 0.1052, 0.6599, 0.1053, 0.6626, 0.1052, 0.6599, 0.09839, 0.6599, 0.09906, 0.6572, 0.09906, 0.6572, 0.1046, 0.6572, 0.1052, 0.6599, 0.1046, 0.6572, 0.09906, 0.6572, 0.09991, 0.6545, 0.09991, 0.6545, 0.1038, 0.6545, 0.1046, 0.6572, 0.1038, 0.6545, 0.09991, 0.6545, 0.1006, 0.6519, 0.1006, 0.6519, 0.1031, 0.6519, 0.1038, 0.6545, 0.1031, 0.6519, 0.1006, 0.6519, 0.1009, 0.6492, 0.1009, 0.6492, 0.1029, 0.6492, 0.1031, 0.6519, 0.1176, 0.6731, 0.1469, 0.6731, 0.1469, 0.6758, 0.1469, 0.6758, 0.1179, 0.6758, 0.1176, 0.6731, 0.1469, 0.6731, 0.1176, 0.6731, 0.117, 0.6704, 0.117, 0.6704, 0.1469, 0.6704, 0.1469, 0.6731, 0.1469, 0.6704, 0.117, 0.6704, 0.1163, 0.6677, 0.1163, 0.6677, 0.1469, 0.6677, 0.1469, 0.6704, 0.1469, 0.6677, 0.1163, 0.6677, 0.1157, 0.665, 0.1157, 0.665, 0.1469, 0.665, 0.1469, 0.6677, 0.1469, 0.665, 0.1157, 0.665, 0.1154, 0.6626, 0.1154, 0.6626, 0.1469, 0.6626, 0.1469, 0.665, 0.1469, 0.6626, 0.1154, 0.6626, 0.1157, 0.6599, 0.1157, 0.6599, 0.1469, 0.6599, 0.1469, 0.6626, 0.1469, 0.6599, 0.1157, 0.6599, 0.1163, 0.6572, 0.1163, 0.6572, 0.1469, 0.6572, 0.1469, 0.6599, 0.1469, 0.6572, 0.1163, 0.6572, 0.117, 0.6545, 0.117, 0.6545, 0.1469, 0.6545, 0.1469, 0.6572, 0.1469, 0.6545, 0.117, 0.6545, 0.1176, 0.6519, 0.1176, 0.6519, 0.1469, 0.6519, 0.1469, 0.6545, 0.1469, 0.6519, 0.1176, 0.6519, 0.1179, 0.6492, 0.1179, 0.6492, 0.1469, 0.6492, 0.1469, 0.6519, 0.1176, 0.6731, 0.1469, 0.6731, 0.1469, 0.6758, 0.1469, 0.6758, 0.1179, 0.6758, 0.1176, 0.6731, 0.1469, 0.6731, 0.1176, 0.6731, 0.117, 0.6704, 0.117, 0.6704, 0.1469, 0.6704, 0.1469, 0.6731, 0.1469, 0.6704, 0.117, 0.6704, 0.1163, 0.6677, 0.1163, 0.6677, 0.1469, 0.6677, 0.1469, 0.6704, 0.1469, 0.6677, 0.1163, 0.6677, 0.1157, 0.665, 0.1157, 0.665, 0.1469, 0.665, 0.1469, 0.6677, 0.1469, 0.665, 0.1157, 0.665, 0.1154, 0.6626, 0.1154, 0.6626, 0.1469, 0.6626, 0.1469, 0.665, 0.1469, 0.6626, 0.1154, 0.6626, 0.1157, 0.6599, 0.1157, 0.6599, 0.1469, 0.6599, 0.1469, 0.6626, 0.1469, 0.6599, 0.1157, 0.6599, 0.1163, 0.6572, 0.1163, 0.6572, 0.1469, 0.6572, 0.1469, 0.6599, 0.1469, 0.6572, 0.1163, 0.6572, 0.117, 0.6545, 0.117, 0.6545, 0.1469, 0.6545, 0.1469, 0.6572, 0.1469, 0.6545, 0.117, 0.6545, 0.1176, 0.6519, 0.1176, 0.6519, 0.1469, 0.6519, 0.1469, 0.6545, 0.1469, 0.6519, 0.1176, 0.6519, 0.1179, 0.6492, 0.1179, 0.6492, 0.1469, 0.6492, 0.1469, 0.6519])
me_mesh_0_099.materials.append(mat_heavy_07)
me_mesh_0_099.materials.append(mat_heavy_07_adjust)
me_mesh_0_099.update()
me_mesh_0_099.normals_split_custom_set([tuple(v) for v in zip(*[iter([0.4987, -0.8667, 0.01185, 0.5147, -0.8573, 0.0128, 0.1635, -0.9368, 0.3095, 0.1635, -0.9368, 0.3095, 0.1943, -0.9304, -0.3107, 0.4987, -0.8667, 0.01185, 0.5147, -0.8573, 0.0128, 0.4987, -0.8667, 0.01185, 0.9086, -0.4176, 0.0118, 0.9086, -0.4176, 0.0118, 0.9227, -0.3853, 0.01165, 0.5147, -0.8573, 0.0128, 0.9227, -0.3853, 0.01165, 0.9086, -0.4176, 0.0118, 0.978, 0.2085, 0.0119, 0.978, 0.2085, 0.0119, 0.9713, 0.2377, 0.0126, 0.9227, -0.3853, 0.01165, 0.9713, 0.2377, 0.0126, 0.978, 0.2085, 0.0119, 0.6775, 0.7354, 0.01189, 0.6775, 0.7354, 0.01189, 0.6607, 0.7506, 0.01077, 0.9713, 0.2377, 0.0126, 0.6607, 0.7506, 0.01077, 0.6775, 0.7354, 0.01189, 0.117, 0.9931, 0.01187, 0.117, 0.9931, 0.01187, 0.1169, 0.9931, 0.01189, 0.6607, 0.7506, 0.01077, 0.1169, 0.9931, 0.01189, 0.117, 0.9931, 0.01187, -0.4902, 0.8716, 0.003998, -0.4902, 0.8716, 0.003998, -0.4681, 0.8837, 0.005137, 0.1169, 0.9931, 0.01189, -0.4681, 0.8837, 0.005137, -0.4902, 0.8716, 0.003998, -0.9087, 0.4175, 0.003915, -0.9087, 0.4175, 0.003915, -0.8947, 0.4466, 0.004754, -0.4681, 0.8837, 0.005137, -0.8947, 0.4466, 0.004754, -0.9087, 0.4175, 0.003915, -0.979, -0.2039, 0.003928, -0.979, -0.2039, 0.003928, -0.9845, -0.1754, 0.001225, -0.8947, 0.4466, 0.004754, -0.9845, -0.1754, 0.001225, -0.979, -0.2039, 0.003928, -0.6853, -0.7282, 0.003927, -0.6853, -0.7282, 0.003927, -0.6981, -0.716, 0.005047, -0.9845, -0.1754, 0.001225, -0.6981, -0.716, 0.005047, -0.6853, -0.7282, 0.003927, -0.3993, -0.8628, -0.31, -0.3993, -0.8628, -0.31, -0.3705, -0.876, 0.3088, -0.6981, -0.716, 0.005047, 0.5006, -0.8656, 0.01185, 0.5166, -0.8561, 0.01307, 0.1635, -0.9368, 0.3095, 0.1635, -0.9368, 0.3095, 0.1943, -0.9304, -0.3107, 0.5006, -0.8656, 0.01185, 0.5166, -0.8561, 0.01307, 0.5006, -0.8656, 0.01185, 0.9144, -0.4046, 0.01183, 0.9144, -0.4046, 0.01183, 0.9284, -0.3714, 0.01447, 0.5166, -0.8561, 0.01307, 0.9284, -0.3714, 0.01447, 0.9144, -0.4046, 0.01183, 0.9778, 0.2093, 0.01189, 0.9778, 0.2093, 0.01189, 0.9716, 0.2362, 0.0123, 0.9284, -0.3714, 0.01447, 0.9716, 0.2362, 0.0123, 0.9778, 0.2093, 0.01189, 0.6818, 0.7314, 0.01188, 0.6818, 0.7314, 0.01188, 0.664, 0.7477, 0.01023, 0.9716, 0.2362, 0.0123, 0.664, 0.7477, 0.01023, 0.6818, 0.7314, 0.01188, 0.1154, 0.9932, 0.01188, 0.1154, 0.9932, 0.01188, 0.1157, 0.9932, 0.01188, 0.664, 0.7477, 0.01023, 0.1157, 0.9932, 0.01188, 0.1154, 0.9932, 0.01188, -0.4907, 0.8713, 0.003987, -0.4907, 0.8713, 0.003987, -0.468, 0.8837, 0.005171, 0.1157, 0.9932, 0.01188, -0.468, 0.8837, 0.005171, -0.4907, 0.8713, 0.003987, -0.9048, 0.4257, 0.003925, -0.9048, 0.4257, 0.003925, -0.8917, 0.4526, 0.006036, -0.468, 0.8837, 0.005171, -0.8917, 0.4526, 0.006036, -0.9048, 0.4257, 0.003925, -0.9801, -0.1986, 0.003882, -0.9801, -0.1986, 0.003882, -0.9858, -0.168, 0.00262, -0.8917, 0.4526, 0.006036, -0.9858, -0.168, 0.00262, -0.9801, -0.1986, 0.003882, -0.6773, -0.7357, 0.003923, -0.6773, -0.7357, 0.003923, -0.6899, -0.7239, 0.00358, -0.9858, -0.168, 0.00262, -0.6899, -0.7239, 0.00358, -0.6773, -0.7357, 0.003923, -0.3971, -0.8648, -0.3072, -0.3971, -0.8648, -0.3072, -0.3685, -0.8778, 0.306, -0.6899, -0.7239, 0.00358, 0.5269, -0.7944, -0.3021, 0.5264, -0.8002, -0.2873, 0.1444, -0.9872, -0.06782, 0.1444, -0.9872, -0.06782, 0.2119, -0.7362, -0.6427, 0.5269, -0.7944, -0.3021, 0.5264, -0.8002, -0.2873, 0.5269, -0.7944, -0.3021, 0.9307, -0.3525, -0.09732, 0.9307, -0.3525, -0.09732, 0.9278, -0.3602, -0.09762, 0.5264, -0.8002, -0.2873, 0.9278, -0.3602, -0.09762, 0.9307, -0.3525, -0.09732, 0.9653, 0.2192, 0.1418, 0.9653, 0.2192, 0.1418, 0.963, 0.2227, 0.152, 0.9278, -0.3602, -0.09762, 0.963, 0.2227, 0.152, 0.9653, 0.2192, 0.1418, 0.6576, 0.6793, 0.3258, 0.6576, 0.6793, 0.3258, 0.6379, 0.6974, 0.3266, 0.963, 0.2227, 0.152, 0.6379, 0.6974, 0.3266, 0.6576, 0.6793, 0.3258, 0.103, 0.9142, 0.392, 0.103, 0.9142, 0.392, 0.1108, 0.9133, 0.392, 0.6379, 0.6974, 0.3266, 0.1108, 0.9133, 0.392, 0.103, 0.9142, 0.392, -0.4762, 0.8191, 0.3199, -0.4762, 0.8191, 0.3199, -0.4646, 0.8253, 0.3211, 0.1108, 0.9133, 0.392, -0.4646, 0.8253, 0.3211, -0.4762, 0.8191, 0.3199, -0.8912, 0.4335, 0.134, -0.8912, 0.4335, 0.134, -0.8879, 0.4345, 0.1513, -0.4646, 0.8253, 0.3211, -0.8879, 0.4345, 0.1513, -0.8912, 0.4335, 0.134, -0.9863, -0.1353, -0.09454, -0.9863, -0.1353, -0.09454, -0.9852, -0.1371, -0.1028, -0.8879, 0.4345, 0.1513, -0.9852, -0.1371, -0.1028, -0.9863, -0.1353, -0.09454, -0.6879, -0.6612, -0.2992, -0.6879, -0.6612, -0.2992, -0.6926, -0.6578, -0.2959, -0.9852, -0.1371, -0.1028, -0.6926, -0.6578, -0.2959, -0.6879, -0.6612, -0.2992, -0.3719, -0.6733, -0.639, -0.3719, -0.6733, -0.639, -0.361, -0.9299, -0.07125, -0.6926, -0.6578, -0.2959, 0.5204, -0.7983, -0.3031, 0.5301, -0.7984, -0.2854, 0.143, -0.9872, -0.07062, 0.143, -0.9872, -0.07062, 0.2119, -0.7362, -0.6427, 0.5204, -0.7983, -0.3031, 0.5301, -0.7984, -0.2854, 0.5204, -0.7983, -0.3031, 0.9267, -0.3625, -0.09938, 0.9267, -0.3625, -0.09938, 0.9287, -0.3582, -0.09592, 0.5301, -0.7984, -0.2854, 0.9287, -0.3582, -0.09592, 0.9267, -0.3625, -0.09938, 0.964, 0.2245, 0.1428, 0.964, 0.2245, 0.1428, 0.9647, 0.2179, 0.1479, 0.9287, -0.3582, -0.09592, 0.9647, 0.2179, 0.1479, 0.964, 0.2245, 0.1428, 0.6569, 0.6799, 0.3259, 0.6569, 0.6799, 0.3259, 0.6438, 0.6934, 0.3237, 0.9647, 0.2179, 0.1479, 0.6438, 0.6934, 0.3237, 0.6569, 0.6799, 0.3259, 0.1049, 0.914, 0.392, 0.1049, 0.914, 0.392, 0.1018, 0.9143, 0.392, 0.6438, 0.6934, 0.3237, 0.1018, 0.9143, 0.392, 0.1049, 0.914, 0.392, -0.4772, 0.8185, 0.3197, -0.4772, 0.8185, 0.3197, -0.4597, 0.8271, 0.3232, 0.1018, 0.9143, 0.392, -0.4597, 0.8271, 0.3232, -0.4772, 0.8185, 0.3197, -0.8934, 0.4292, 0.1331, -0.8934, 0.4292, 0.1331, -0.8855, 0.4382, 0.1547, -0.4597, 0.8271, 0.3232, -0.8855, 0.4382, 0.1547, -0.8934, 0.4292, 0.1331, -0.9859, -0.1379, -0.09506, -0.9859, -0.1379, -0.09506, -0.9849, -0.1386, -0.104, -0.8855, 0.4382, 0.1547, -0.9849, -0.1386, -0.104, -0.9859, -0.1379, -0.09506, -0.6919, -0.6574, -0.2985, -0.6919, -0.6574, -0.2985, -0.6824, -0.6658, -0.3017, -0.9849, -0.1386, -0.104, -0.6824, -0.6658, -0.3017, -0.6919, -0.6574, -0.2985, -0.3733, -0.6709, -0.6408, -0.3733, -0.6709, -0.6408, -0.3644, -0.9289, -0.06565, -0.6824, -0.6658, -0.3017, 0.5759, -0.4804, -0.6615, 0.5692, -0.4867, -0.6627, 0.1837, -0.7757, -0.6038, 0.1837, -0.7757, -0.6038, 0.2612, -0.2308, -0.9373, 0.5759, -0.4804, -0.6615, 0.5692, -0.4867, -0.6627, 0.5759, -0.4804, -0.6615, 0.9448, -0.2507, -0.2109, 0.9448, -0.2507, -0.2109, 0.9354, -0.2576, -0.2422, 0.5692, -0.4867, -0.6627, 0.9354, -0.2576, -0.2422, 0.9448, -0.2507, -0.2109, 0.9457, 0.07823, 0.3154, 0.9457, 0.07823, 0.3154, 0.9529, 0.06963, 0.2952, 0.9354, -0.2576, -0.2422, 0.9529, 0.06963, 0.2952, 0.9457, 0.07823, 0.3154, 0.602, 0.3583, 0.7135, 0.602, 0.3583, 0.7135, 0.6105, 0.3531, 0.709, 0.9529, 0.06963, 0.2952, 0.6105, 0.3531, 0.709, 0.602, 0.3583, 0.7135, 0.06288, 0.5113, 0.8571, 0.06288, 0.5113, 0.8571, 0.06582, 0.511, 0.8571, 0.6105, 0.3531, 0.709, 0.06582, 0.511, 0.8571, 0.06288, 0.5113, 0.8571, -0.497, 0.4937, 0.7136, -0.497, 0.4937, 0.7136, -0.5111, 0.484, 0.7103, 0.06582, 0.511, 0.8571, -0.5111, 0.484, 0.7103, -0.497, 0.4937, 0.7136, -0.901, 0.2951, 0.3179, -0.901, 0.2951, 0.3179, -0.907, 0.2881, 0.3072, -0.5111, 0.484, 0.7103, -0.907, 0.2881, 0.3072, -0.901, 0.2951, 0.3179, -0.9739, -0.04471, -0.2225, -0.9739, -0.04471, -0.2225, -0.9702, -0.03524, -0.2399, -0.907, 0.2881, 0.3072, -0.9702, -0.03524, -0.2399, -0.9739, -0.04471, -0.2225, -0.6584, -0.3452, -0.6689, -0.6584, -0.3452, -0.6689, -0.665, -0.3421, -0.6639, -0.9702, -0.03524, -0.2399, -0.665, -0.3421, -0.6639, -0.6584, -0.3452, -0.6689, -0.3114, -0.1644, -0.9359, -0.3114, -0.1644, -0.9359, -0.347, -0.7189, -0.6023, -0.665, -0.3421, -0.6639, 0.5646, -0.4857, -0.6673, 0.5661, -0.4871, -0.6651, 0.1822, -0.7771, -0.6024, 0.1822, -0.7771, -0.6024, 0.2653, -0.2313, -0.936, 0.5646, -0.4857, -0.6673, 0.5661, -0.4871, -0.6651, 0.5646, -0.4857, -0.6673, 0.944, -0.2525, -0.2126, 0.944, -0.2525, -0.2126, 0.9383, -0.2553, -0.2332, 0.5661, -0.4871, -0.6651, 0.9383, -0.2553, -0.2332, 0.944, -0.2525, -0.2126, 0.9419, 0.0887, 0.3239, 0.9419, 0.0887, 0.3239, 0.9485, 0.0737, 0.308, 0.9383, -0.2553, -0.2332, 0.9485, 0.0737, 0.308, 0.9419, 0.0887, 0.3239, 0.6011, 0.359, 0.714, 0.6011, 0.359, 0.714, 0.6114, 0.3528, 0.7083, 0.9485, 0.0737, 0.308, 0.6114, 0.3528, 0.7083, 0.6011, 0.359, 0.714, 0.07068, 0.5104, 0.857, 0.07068, 0.5104, 0.857, 0.06485, 0.5111, 0.857, 0.6114, 0.3528, 0.7083, 0.06485, 0.5111, 0.857, 0.07068, 0.5104, 0.857, -0.5017, 0.4919, 0.7115, -0.5017, 0.4919, 0.7115, -0.5176, 0.4835, 0.7059, 0.06485, 0.5111, 0.857, -0.5176, 0.4835, 0.7059, -0.5017, 0.4919, 0.7115, -0.9057, 0.2878, 0.3112, -0.9057, 0.2878, 0.3112, -0.9088, 0.2872, 0.3027, -0.5176, 0.4835, 0.7059, -0.9088, 0.2872, 0.3027, -0.9057, 0.2878, 0.3112, -0.9765, -0.03303, -0.2128, -0.9765, -0.03303, -0.2128, -0.9734, -0.03114, -0.2272, -0.9088, 0.2872, 0.3027, -0.9734, -0.03114, -0.2272, -0.9765, -0.03303, -0.2128, -0.6588, -0.3447, -0.6687, -0.6588, -0.3447, -0.6687, -0.6527, -0.3464, -0.6738, -0.9734, -0.03114, -0.2272, -0.6527, -0.3464, -0.6738, -0.6588, -0.3447, -0.6687, -0.3085, -0.1641, -0.937, -0.3085, -0.1641, -0.937, -0.3505, -0.7175, -0.602, -0.6527, -0.3464, -0.6738, 0.6119, -0.0759, -0.7873, 0.592, -0.07635, -0.8023, 0.2606, -0.3635, -0.8944, 0.2606, -0.3635, -0.8944, 0.3341, 0.2993, -0.8938, 0.6119, -0.0759, -0.7873, 0.592, -0.07635, -0.8023, 0.6119, -0.0759, -0.7873, 0.9536, -0.1123, -0.2792, 0.9536, -0.1123, -0.2792, 0.9395, -0.1061, -0.3257, 0.592, -0.07635, -0.8023, 0.9395, -0.1061, -0.3257, 0.9536, -0.1123, -0.2792, 0.9294, -0.1086, 0.3527, 0.9294, -0.1086, 0.3527, 0.9467, -0.1069, 0.3039, 0.9395, -0.1061, -0.3257, 0.9467, -0.1069, 0.3039, 0.9294, -0.1086, 0.3527, 0.5651, -0.06436, 0.8225, 0.5651, -0.06436, 0.8225, 0.5899, -0.06818, 0.8046, 0.9467, -0.1069, 0.3039, 0.5899, -0.06818, 0.8046, 0.5651, -0.06436, 0.8225, 0.005162, -0.004954, 1.0, 0.005162, -0.004954, 1.0, 0.002545, -0.00465, 1.0, 0.5899, -0.06818, 0.8046, 0.002545, -0.00465, 1.0, 0.005162, -0.004954, 1.0, -0.5569, 0.05098, 0.829, -0.5569, 0.05098, 0.829, -0.5863, 0.05904, 0.808, 0.002545, -0.00465, 1.0, -0.5863, 0.05904, 0.808, -0.5569, 0.05098, 0.829, -0.9292, 0.09786, 0.3563, -0.9292, 0.09786, 0.3563, -0.947, 0.09823, 0.3059, -0.5863, 0.05904, 0.808, -0.947, 0.09823, 0.3059, -0.9292, 0.09786, 0.3563, -0.9592, 0.09463, -0.2665, -0.9592, 0.09463, -0.2665, -0.9399, 0.09742, -0.3271, -0.947, 0.09823, 0.3059, -0.9399, 0.09742, -0.3271, -0.9592, 0.09463, -0.2665, -0.622, 0.05423, -0.7811, -0.622, 0.05423, -0.7811, -0.5909, 0.05167, -0.8051, -0.9399, 0.09742, -0.3271, -0.5909, 0.05167, -0.8051, -0.622, 0.05423, -0.7811, -0.2569, 0.3551, -0.8988, -0.2569, 0.3551, -0.8988, -0.3344, -0.2915, -0.8962, -0.5909, 0.05167, -0.8051, 0.6096, -0.07614, -0.789, 0.5953, -0.07669, -0.7999, 0.2632, -0.3676, -0.8919, 0.2632, -0.3676, -0.8919, 0.3296, 0.2963, -0.8964, 0.6096, -0.07614, -0.789, 0.5953, -0.07669, -0.7999, 0.6096, -0.07614, -0.789, 0.9576, -0.1092, -0.2668, 0.9576, -0.1092, -0.2668, 0.9397, -0.1062, -0.3251, 0.5953, -0.07669, -0.7999, 0.9397, -0.1062, -0.3251, 0.9576, -0.1092, -0.2668, 0.9266, -0.1058, 0.3608, 0.9266, -0.1058, 0.3608, 0.9467, -0.1069, 0.3039, 0.9397, -0.1062, -0.3251, 0.9467, -0.1069, 0.3039, 0.9266, -0.1058, 0.3608, 0.5651, -0.06436, 0.8225, 0.5651, -0.06436, 0.8225, 0.5931, -0.06856, 0.8022, 0.9467, -0.1069, 0.3039, 0.5931, -0.06856, 0.8022, 0.5651, -0.06436, 0.8225, 0.004951, -0.00491, 1.0, 0.004951, -0.00491, 1.0, 0.007162, -0.005165, 1.0, 0.5931, -0.06856, 0.8022, 0.007162, -0.005165, 1.0, 0.004951, -0.00491, 1.0, -0.5646, 0.05034, 0.8239, -0.5646, 0.05034, 0.8239, -0.5864, 0.05906, 0.8078, 0.007162, -0.005165, 1.0, -0.5864, 0.05906, 0.8078, -0.5646, 0.05034, 0.8239, -0.9295, 0.09774, 0.3557, -0.9295, 0.09774, 0.3557, -0.9468, 0.09821, 0.3066, -0.5864, 0.05906, 0.8078, -0.9468, 0.09821, 0.3066, -0.9295, 0.09774, 0.3557, -0.9604, 0.0961, -0.2617, -0.9604, 0.0961, -0.2617, -0.9397, 0.09741, -0.3278, -0.9468, 0.09821, 0.3066, -0.9397, 0.09741, -0.3278, -0.9604, 0.0961, -0.2617, -0.6167, 0.05245, -0.7855, -0.6167, 0.05245, -0.7855, -0.5911, 0.05168, -0.805, -0.9397, 0.09741, -0.3278, -0.5911, 0.05168, -0.805, -0.6167, 0.05245, -0.7855, -0.2589, 0.3589, -0.8967, -0.2589, 0.3589, -0.8967, -0.3344, -0.2919, -0.8961, -0.5911, 0.05168, -0.805])] * 3)])

# ---- objects
ob_main_file_military_pipe_01_cfg = bpy.data.objects.new('MAIN_FILE_military_pipe_01.cfg', None)
ob_model_military_pipe_01_lod0 = bpy.data.objects.new('MODEL_military_pipe_01_lod0', me_mesh_0_099)

# ---- transforms, parenting, visibility, modifiers, constraints
ob_main_file_military_pipe_01_cfg.location = (0.0, 0.0, 0.0)
ob_main_file_military_pipe_01_cfg.empty_display_type = 'SINGLE_ARROW'
ob_model_military_pipe_01_lod0.parent = ob_main_file_military_pipe_01_cfg
ob_model_military_pipe_01_lod0.location = (0.0, 0.0, 0.0)
ob_model_military_pipe_01_lod0.rotation_mode = 'QUATERNION'
ob_model_military_pipe_01_lod0.rotation_quaternion = (1.0, 0.0, 0.0, 0.0)

# ---- collection membership
scene.collection.objects.link(ob_main_file_military_pipe_01_cfg)
scene.collection.objects.link(ob_model_military_pipe_01_lod0)

# ---- scene / render settings (as saved in the file)
scene.frame_start = 1; scene.frame_end = 250; scene.frame_set(1)
scene.render.engine = 'BLENDER_EEVEE_NEXT'
scene.cycles.sampling_pattern = 'TABULATED_SOBOL'
scene.cycles.use_light_tree = False
scene.view_settings.view_transform = 'Filmic'
bpy.context.view_layer.update()

# ---- added for rendering (the .blend has no active camera and no usable light): camera, sun
cam_auto = bpy.data.cameras.new('AutoCamera')
cam_auto.lens = 50.0
cam_auto.sensor_width = 36.0
cam_auto.clip_end = 1000.0
ob_auto_camera = bpy.data.objects.new('AutoCamera', cam_auto)
scene.collection.objects.link(ob_auto_camera)
ob_auto_camera.location = (1.46384, -1.9046, 1.89276)
ob_auto_camera.rotation_euler = (1.09748, -7.21219e-08, 0.694738)
scene.camera = ob_auto_camera
light_auto_sun = bpy.data.lights.new('AutoSun', 'SUN')
light_auto_sun.energy = 3.0
light_auto_sun.angle = 0.0523599
ob_auto_sun = bpy.data.objects.new('AutoSun', light_auto_sun)
scene.collection.objects.link(ob_auto_sun)
ob_auto_sun.rotation_euler = (0.872665, 0.174533, 0.523599)
bpy.context.view_layer.update()
